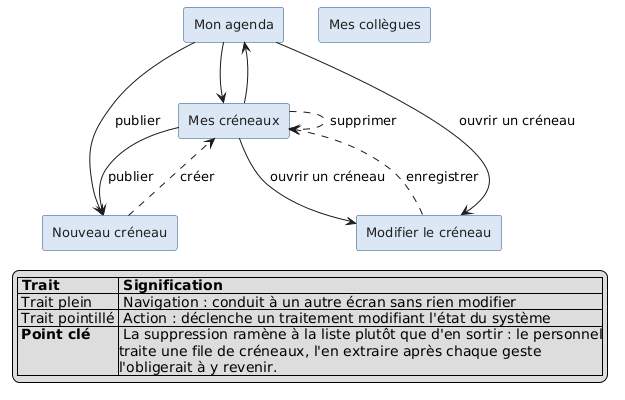

The diagram above was rendered by PlantUML. Its source (embedded in the PNG):
@startuml enchainement-personnel
skinparam shadowing false
skinparam defaultFontName Helvetica
skinparam defaultFontSize 13
skinparam rectangle {
  BorderColor #1F4E79
  BackgroundColor #DCE7F5
  FontColor #1E1E1E
}

rectangle "Mon agenda" as AGENDA
rectangle "Mes créneaux" as LISTE
rectangle "Nouveau créneau" as NOUVEAU
rectangle "Modifier le créneau" as MODIF
rectangle "Mes collègues" as COLL

AGENDA --> LISTE
LISTE --> AGENDA
AGENDA --> NOUVEAU : publier
LISTE --> NOUVEAU : publier
AGENDA --> MODIF : ouvrir un créneau
LISTE --> MODIF : ouvrir un créneau

NOUVEAU ..> LISTE : créer
MODIF ..> LISTE : enregistrer
LISTE ..> LISTE : supprimer

legend bottom
|= Trait |= Signification |
| Trait plein | Navigation : conduit à un autre écran sans rien modifier |
| Trait pointillé | Action : déclenche un traitement modifiant l'état du système |
| <b>Point clé</b> | La suppression ramène à la liste plutôt que d'en sortir : le personnel\ntraite une file de créneaux, l'en extraire après chaque geste\nl'obligerait à y revenir. |
endlegend
@enduml